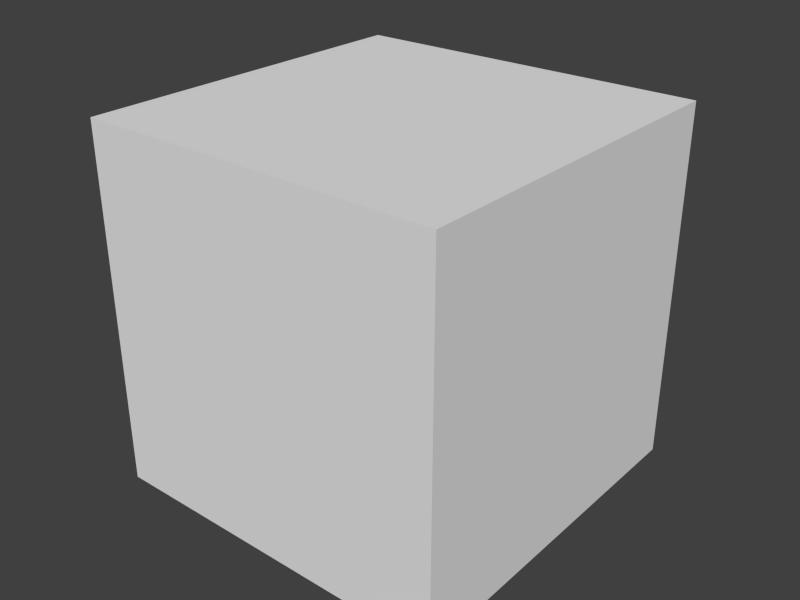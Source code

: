 # Source: objectcube.blend  (saved by Blender 2.54.0; exported with 4.5.12 LTS)
import bpy
from mathutils import Matrix  # noqa: F401  (used for matrix-valued properties, if any)

bpy.ops.wm.read_factory_settings(use_empty=True)
scene = bpy.context.scene
scene.name = 'Scene'

# ---- collections
col_collection_1 = bpy.data.collections.new('Collection 1'); scene.collection.children.link(col_collection_1)

# ---- materials (node trees are filled in below, after node groups)
mat_objectcube = bpy.data.materials.new('objectcube')
mat_objectcube.alpha_threshold = 0.0
mat_objectcube.use_transparent_shadow = False
mat_objectcube.preview_render_type = 'CUBE'
mat_objectcube.roughness = 0.5
mat_objectcube.line_color = (0.0, 0.0, 0.0, 1.0)

# ---- material node trees

# ---- world
world_world = bpy.data.worlds.new('World'); scene.world = world_world
world_world.color = (0.05088, 0.05088, 0.05088)
world_world.use_sun_shadow = False
world_world.sun_shadow_jitter_overblur = 0.0
world_world.cycles.sampling_method = 'MANUAL'
world_world.cycles.sample_map_resolution = 256

# ---- meshes
me_cube = bpy.data.meshes.new('Cube')
me_cube.from_pydata([(1.0, 1.0, -1.0), (1.0, -1.0, -1.0), (-1.0, -1.0, -1.0), (-1.0, 1.0, -1.0), (1.0, 1.0, 1.0), (1.0, -1.0, 1.0), (-1.0, -1.0, 1.0), (-1.0, 1.0, 1.0)], [], [(0, 1, 2, 3), (4, 7, 6, 5), (0, 4, 5, 1), (1, 5, 6, 2), (2, 6, 7, 3), (4, 0, 3, 7)])
_uv = me_cube.uv_layers.new(name='UVTex')
_uv.uv.foreach_set('vector', [0.333, 0.3398, 0.333, 0.0127, 0.6602, 0.0127, 0.6602, 0.3398, 0.333, 0.667, 0.6602, 0.667, 0.6602, 0.9941, 0.333, 0.9941, 0.333, 0.3398, 0.333, 0.667, 0.005859, 0.667, 0.005859, 0.3398, 0.9941, 0.005859, 0.9941, 0.333, 0.667, 0.333, 0.667, 0.005859, 0.9873, 0.3398, 0.9873, 0.667, 0.6602, 0.667, 0.6602, 0.3398, 0.333, 0.667, 0.333, 0.3398, 0.6602, 0.3398, 0.6602, 0.667])
me_cube.materials.append(mat_objectcube)
me_cube.use_remesh_preserve_volume = False
me_cube.use_remesh_preserve_attributes = False
me_cube.use_mirror_vertex_groups = False
me_cube.update()

# ---- objects
ob_objectcube1 = bpy.data.objects.new('objectcube1', me_cube)

# ---- transforms, parenting, visibility, modifiers, constraints
ob_objectcube1.location = (0.0, 0.0, 0.0)
ob_objectcube1.scale = (5.0, 5.0, 5.0)
ob_objectcube1.empty_display_type = 'ARROWS'
ob_objectcube1.lineart.crease_threshold = 0.0

# ---- collection membership
col_collection_1.objects.link(ob_objectcube1)

# ---- scene / render settings (as saved in the file)
scene.frame_start = 1; scene.frame_end = 250; scene.frame_set(1)
scene.render.engine = 'BLENDER_EEVEE_NEXT'
scene.render.image_settings.color_mode = 'RGB'
scene.render.image_settings.compression = 90
scene.render.resolution_x = 1024
scene.render.resolution_y = 768
scene.render.resolution_percentage = 50
scene.render.dither_intensity = 0.0
scene.render.bake_margin = 2
scene.render.bake_bias = 0.0
scene.cycles.use_denoising = False
scene.cycles.samples = 10
scene.cycles.sampling_pattern = 'TABULATED_SOBOL'
scene.cycles.light_sampling_threshold = 0.0
scene.cycles.use_adaptive_sampling = False
scene.cycles.use_light_tree = False
scene.cycles.blur_glossy = 0.0
scene.cycles.volume_bounces = 1
scene.cycles.pixel_filter_type = 'GAUSSIAN'
scene.cycles.sample_clamp_indirect = 0.0
scene.view_settings.view_transform = 'Standard'
bpy.context.view_layer.update()

# ---- added for rendering (the .blend has no active camera and no usable light): camera, sun
cam_auto = bpy.data.cameras.new('AutoCamera')
cam_auto.lens = 50.0
cam_auto.sensor_width = 36.0
cam_auto.clip_end = 1000.0
ob_auto_camera = bpy.data.objects.new('AutoCamera', cam_auto)
scene.collection.objects.link(ob_auto_camera)
ob_auto_camera.location = (16.0254, -19.2304, 12.8203)
ob_auto_camera.rotation_euler = (1.09748, -7.21219e-08, 0.694738)
scene.camera = ob_auto_camera
light_auto_sun = bpy.data.lights.new('AutoSun', 'SUN')
light_auto_sun.energy = 3.0
light_auto_sun.angle = 0.0523599
ob_auto_sun = bpy.data.objects.new('AutoSun', light_auto_sun)
scene.collection.objects.link(ob_auto_sun)
ob_auto_sun.rotation_euler = (0.872665, 0.174533, 0.523599)
bpy.context.view_layer.update()
